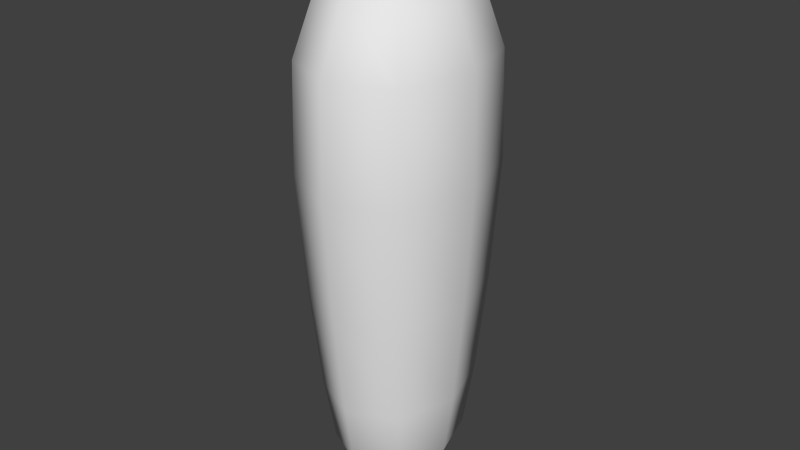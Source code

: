 # Source: thigh.blend  (saved by Blender 2.63.0; exported with 4.5.12 LTS)
import bpy
from mathutils import Matrix  # noqa: F401  (used for matrix-valued properties, if any)

bpy.ops.wm.read_factory_settings(use_empty=True)
scene = bpy.context.scene
scene.name = 'Scene'

# ---- collections
col_collection_1 = bpy.data.collections.new('Collection 1'); scene.collection.children.link(col_collection_1)

# ---- materials (node trees are filled in below, after node groups)
mat_material = bpy.data.materials.new('Material')
mat_material.alpha_threshold = 0.0
mat_material.use_transparent_shadow = False
mat_material.roughness = 0.5
mat_material.line_color = (0.0, 0.0, 0.0, 1.0)

# ---- material node trees

# ---- world
world_world = bpy.data.worlds.new('World'); scene.world = world_world
world_world.color = (0.05088, 0.05088, 0.05088)
world_world.use_sun_shadow = False
world_world.sun_shadow_jitter_overblur = 0.0
world_world.cycles.sampling_method = 'MANUAL'
world_world.cycles.sample_map_resolution = 256

# ---- meshes
me_cube = bpy.data.meshes.new('Cube')
me_cube.from_pydata([(0.04116, 0.05055, -0.3927), (0.04116, -0.05055, -0.3927), (-0.04116, -0.05055, -0.3927), (-0.04116, 0.05055, -0.3927), (0.06211, 0.07628, -9.514e-05), (0.06211, -0.07628, -9.514e-05), (-0.06211, -0.07628, -9.514e-05), (-0.06211, 0.07628, -9.514e-05), (0.04921, 0.06044, -0.336), (0.04921, -0.06044, -0.336), (-0.04921, -0.06044, -0.336), (-0.04921, 0.06044, -0.336), (-0.06868, 0.08435, -0.1471), (-0.06868, -0.08435, -0.1471), (0.06868, -0.08435, -0.1471), (0.06868, 0.08435, -0.1471)], [], [(0, 1, 2, 3), (4, 7, 6, 5), (15, 4, 5, 14), (14, 5, 6, 13), (13, 6, 7, 12), (8, 0, 3, 11), (0, 8, 9, 1), (1, 9, 10, 2), (2, 10, 11, 3), (15, 8, 11, 12), (8, 15, 14, 9), (10, 13, 12, 11), (9, 14, 13, 10), (4, 15, 12, 7)])
me_cube.polygons.foreach_set('use_smooth', [True] * 14)
me_cube.materials.append(mat_material)
me_cube.use_remesh_preserve_volume = False
me_cube.use_remesh_preserve_attributes = False
me_cube.use_mirror_vertex_groups = False
me_cube.update()

# ---- objects
ob_cube = bpy.data.objects.new('Cube', me_cube)

# ---- transforms, parenting, visibility, modifiers, constraints
ob_cube.location = (0.0, 0.0, 0.0)
ob_cube.lock_rotations_4d = False
ob_cube.empty_display_type = 'ARROWS'
ob_cube.lineart.crease_threshold = 0.0
_m = ob_cube.modifiers.new('Subsurf', 'SUBSURF')
_m.uv_smooth = 'PRESERVE_CORNERS'
_m.quality = 1
_m.render_levels = 1
_m.show_only_control_edges = False

# ---- collection membership
col_collection_1.objects.link(ob_cube)

# ---- scene / render settings (as saved in the file)
scene.frame_start = 1; scene.frame_end = 250; scene.frame_set(1)
scene.render.engine = 'BLENDER_EEVEE_NEXT'
scene.render.image_settings.color_mode = 'RGB'
scene.render.image_settings.compression = 90
scene.render.resolution_percentage = 50
scene.render.dither_intensity = 0.0
scene.render.bake_margin = 2
scene.render.bake_bias = 0.0
scene.cycles.use_denoising = False
scene.cycles.samples = 10
scene.cycles.sampling_pattern = 'TABULATED_SOBOL'
scene.cycles.light_sampling_threshold = 0.0
scene.cycles.use_adaptive_sampling = False
scene.cycles.use_light_tree = False
scene.cycles.blur_glossy = 0.0
scene.cycles.volume_bounces = 1
scene.cycles.pixel_filter_type = 'GAUSSIAN'
scene.cycles.sample_clamp_indirect = 0.0
scene.view_settings.view_transform = 'Standard'
bpy.context.view_layer.update()

# ---- added for rendering (the .blend has no active camera and no usable light): camera, sun
cam_auto = bpy.data.cameras.new('AutoCamera')
cam_auto.lens = 50.0
cam_auto.sensor_width = 36.0
cam_auto.clip_end = 1000.0
ob_auto_camera = bpy.data.objects.new('AutoCamera', cam_auto)
scene.collection.objects.link(ob_auto_camera)
ob_auto_camera.location = (0.415257, -0.498309, 0.135824)
ob_auto_camera.rotation_euler = (1.09748, -7.21219e-08, 0.694738)
scene.camera = ob_auto_camera
light_auto_sun = bpy.data.lights.new('AutoSun', 'SUN')
light_auto_sun.energy = 3.0
light_auto_sun.angle = 0.0523599
ob_auto_sun = bpy.data.objects.new('AutoSun', light_auto_sun)
scene.collection.objects.link(ob_auto_sun)
ob_auto_sun.rotation_euler = (0.872665, 0.174533, 0.523599)
bpy.context.view_layer.update()
